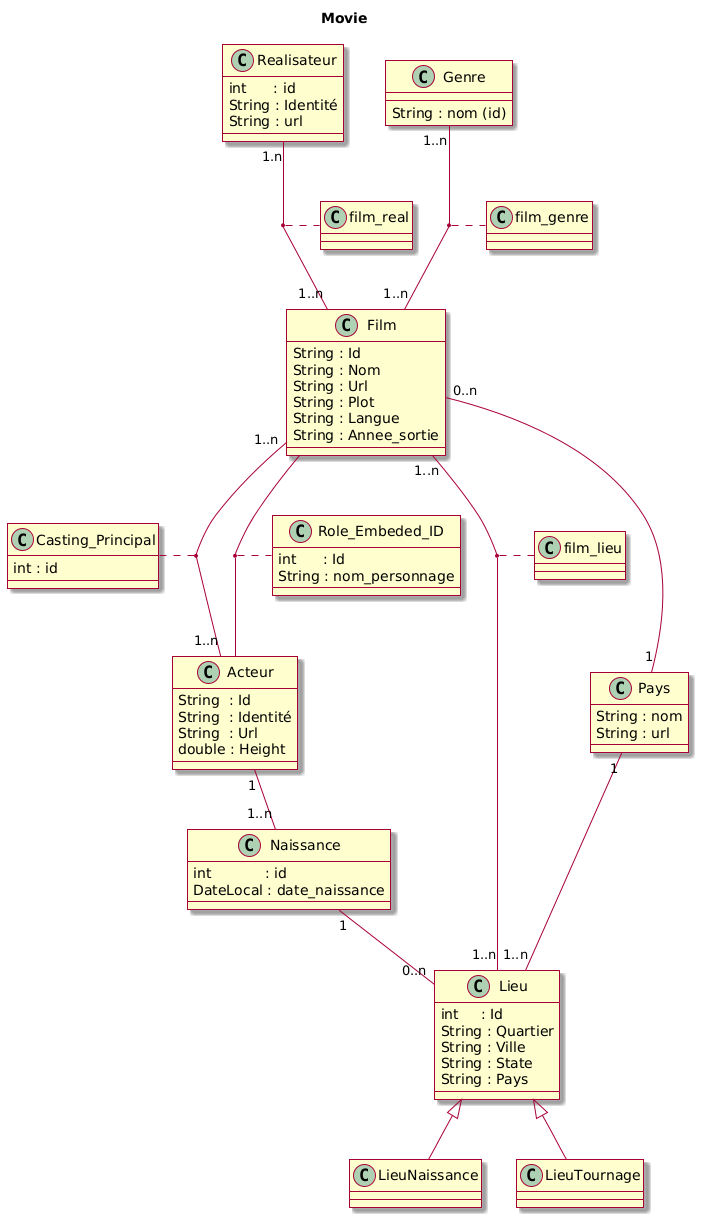

The diagram above was rendered by PlantUML. Its source (embedded in the PNG):
@startuml
skin rose

title Movie


class Film{
  String : Id
  String : Nom
  String : Url
  String : Plot
  String : Langue
  String : Annee_sortie
}
class Casting_Principal{
  int : id
}
class Acteur{
  String  : Id
  String  : Identité
  String  : Url
  double : Height
}
class Role_Embeded_ID{
int      : Id
  String : nom_personnage
  
}
class Naissance{
  int            : id
  DateLocal : date_naissance
}
class Pays{
  String : nom
  String : url
}
class Realisateur{
  int      : id
  String : Identité
  String : url
}
class Genre{
  String : nom (id)
}

class Lieu{
  int     : Id
  String : Quartier
  String : Ville
  String : State
  String : Pays
}


Film "1..n" -- "1..n" Lieu
Film "0..n" -- "1" Pays
Film "1..n" -- "1..n" Acteur
Naissance "1" -- "0..n" Lieu
Pays "1" -- "1..n" Lieu
Lieu <|-- LieuNaissance
Lieu <|-- LieuTournage

'Film "0.n" -- "1..n" Realisateur
'Film "0..n" -- "1..n" Genre

Realisateur "1.n" -- "1..n" Film
Genre "1..n" -- "1..n" Film
Acteur "1" -- "1..n" Naissance

(Film, Acteur) . Casting_Principal
(Film, Acteur) . Role_Embeded_ID
(Film, Realisateur) . film_real
(Film, Genre) . film_genre
(Film, Lieu) . film_lieu
@enduml